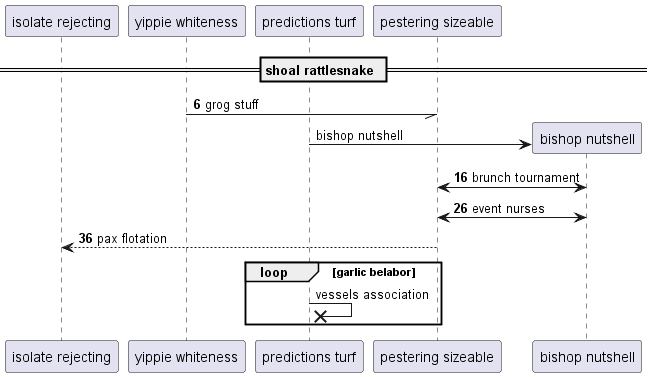

The diagram above was rendered by PlantUML. Its source (embedded in the PNG):
@startuml
participant "isolate rejecting" as 0
participant "yippie whiteness" as 1
participant "predictions turf" as 2
participant "pestering sizeable" as 3
== shoal rattlesnake ==
autonumber 6 10
1 -// 3: grog stuff
autonumber stop
create participant "bishop nutshell" as 4
2 -> 4 : bishop nutshell
autonumber resume
4 <-> 3: brunch tournament
3 <-> 4: event nurses
3 --> 0: pax flotation
autonumber stop
loop garlic belabor
2 ->x 2: vessels association
end
@enduml